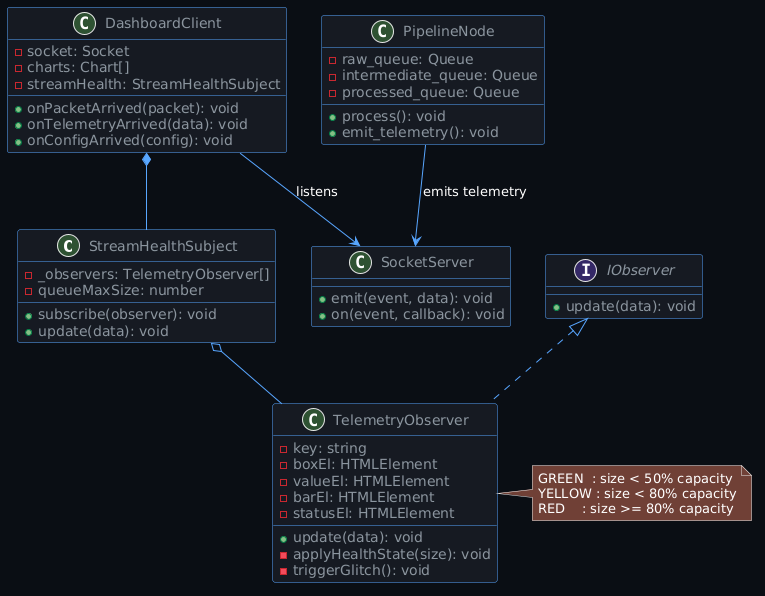

The diagram above was rendered by PlantUML. Its source (embedded in the PNG):
@startuml
skinparam backgroundColor #0b0e14
skinparam classBackgroundColor #161b22
skinparam classBorderColor #58a6ff
skinparam classArrowColor #58a6ff
skinparam classFontColor #c9d1d9
skinparam classAttributeFontColor #8b949e

class StreamHealthSubject {
    - _observers: TelemetryObserver[]
    - queueMaxSize: number
    + subscribe(observer): void
    + update(data): void
}

interface IObserver {
    + update(data): void
}

class TelemetryObserver {
    - key: string
    - boxEl: HTMLElement
    - valueEl: HTMLElement
    - barEl: HTMLElement
    - statusEl: HTMLElement
    + update(data): void
    - applyHealthState(size): void
    - triggerGlitch(): void
}

class PipelineNode {
    - raw_queue: Queue
    - intermediate_queue: Queue
    - processed_queue: Queue
    + process(): void
    + emit_telemetry(): void
}

class SocketServer {
    + emit(event, data): void
    + on(event, callback): void
}

class DashboardClient {
    - socket: Socket
    - charts: Chart[]
    - streamHealth: StreamHealthSubject
    + onPacketArrived(packet): void
    + onTelemetryArrived(data): void
    + onConfigArrived(config): void
}

IObserver <|.. TelemetryObserver
StreamHealthSubject o-- TelemetryObserver
DashboardClient *-- StreamHealthSubject
DashboardClient --> SocketServer : listens
PipelineNode --> SocketServer : emits telemetry

note right of TelemetryObserver
  GREEN  : size < 50% capacity
  YELLOW : size < 80% capacity
  RED    : size >= 80% capacity
end note
@enduml